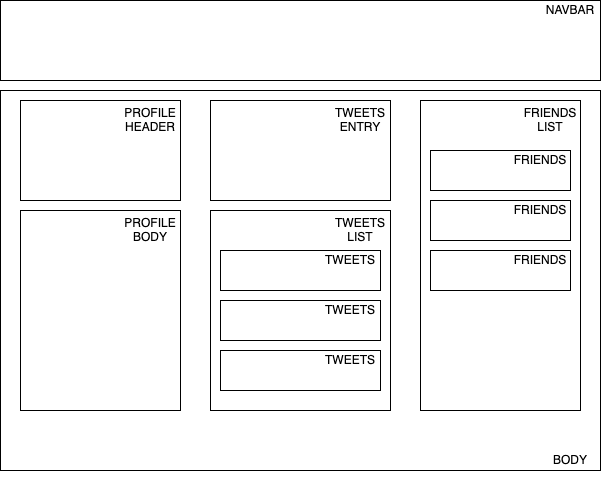

The diagram above was exported from draw.io. Its source (the exported page's mxGraphModel, read from the mxfile embedded in the PNG):
<mxGraphModel dx="813" dy="937" grid="1" gridSize="10" guides="1" tooltips="1" connect="1" arrows="1" fold="1" page="1" pageScale="1" pageWidth="850" pageHeight="1100" math="0" shadow="0">
  <root>
    <mxCell id="0" />
    <mxCell id="1" parent="0" />
    <mxCell id="iakHJcBGMUlV8rcsP4UF-10" value="" style="rounded=0;whiteSpace=wrap;html=1;" vertex="1" parent="1">
      <mxGeometry x="120" y="210" width="600" height="380" as="geometry" />
    </mxCell>
    <mxCell id="iakHJcBGMUlV8rcsP4UF-1" value="" style="rounded=0;whiteSpace=wrap;html=1;" vertex="1" parent="1">
      <mxGeometry x="120" y="120" width="600" height="80" as="geometry" />
    </mxCell>
    <mxCell id="iakHJcBGMUlV8rcsP4UF-2" value="NAVBAR" style="text;html=1;strokeColor=none;fillColor=none;align=center;verticalAlign=middle;whiteSpace=wrap;rounded=0;" vertex="1" parent="1">
      <mxGeometry x="670" y="120" width="40" height="20" as="geometry" />
    </mxCell>
    <mxCell id="iakHJcBGMUlV8rcsP4UF-4" value="" style="rounded=0;whiteSpace=wrap;html=1;" vertex="1" parent="1">
      <mxGeometry x="140" y="220" width="160" height="100" as="geometry" />
    </mxCell>
    <mxCell id="iakHJcBGMUlV8rcsP4UF-5" value="&lt;div&gt;PROFILE HEADER&lt;/div&gt;" style="text;html=1;strokeColor=none;fillColor=none;align=center;verticalAlign=middle;whiteSpace=wrap;rounded=0;" vertex="1" parent="1">
      <mxGeometry x="250" y="230" width="40" height="20" as="geometry" />
    </mxCell>
    <mxCell id="iakHJcBGMUlV8rcsP4UF-8" value="" style="rounded=0;whiteSpace=wrap;html=1;" vertex="1" parent="1">
      <mxGeometry x="140" y="330" width="160" height="200" as="geometry" />
    </mxCell>
    <mxCell id="iakHJcBGMUlV8rcsP4UF-9" value="PROFILE BODY" style="text;html=1;strokeColor=none;fillColor=none;align=center;verticalAlign=middle;whiteSpace=wrap;rounded=0;" vertex="1" parent="1">
      <mxGeometry x="250" y="340" width="40" height="20" as="geometry" />
    </mxCell>
    <mxCell id="iakHJcBGMUlV8rcsP4UF-11" value="BODY" style="text;html=1;strokeColor=none;fillColor=none;align=center;verticalAlign=middle;whiteSpace=wrap;rounded=0;" vertex="1" parent="1">
      <mxGeometry x="670" y="570" width="40" height="20" as="geometry" />
    </mxCell>
    <mxCell id="iakHJcBGMUlV8rcsP4UF-13" value="" style="rounded=0;whiteSpace=wrap;html=1;" vertex="1" parent="1">
      <mxGeometry x="330" y="220" width="180" height="100" as="geometry" />
    </mxCell>
    <mxCell id="iakHJcBGMUlV8rcsP4UF-14" value="TWEETS ENTRY" style="text;html=1;strokeColor=none;fillColor=none;align=center;verticalAlign=middle;whiteSpace=wrap;rounded=0;" vertex="1" parent="1">
      <mxGeometry x="460" y="230" width="40" height="20" as="geometry" />
    </mxCell>
    <mxCell id="iakHJcBGMUlV8rcsP4UF-15" value="" style="rounded=0;whiteSpace=wrap;html=1;" vertex="1" parent="1">
      <mxGeometry x="330" y="330" width="180" height="200" as="geometry" />
    </mxCell>
    <mxCell id="iakHJcBGMUlV8rcsP4UF-16" value="" style="rounded=0;whiteSpace=wrap;html=1;" vertex="1" parent="1">
      <mxGeometry x="340" y="370" width="160" height="40" as="geometry" />
    </mxCell>
    <mxCell id="iakHJcBGMUlV8rcsP4UF-17" value="" style="rounded=0;whiteSpace=wrap;html=1;" vertex="1" parent="1">
      <mxGeometry x="340" y="420" width="160" height="40" as="geometry" />
    </mxCell>
    <mxCell id="iakHJcBGMUlV8rcsP4UF-18" value="" style="rounded=0;whiteSpace=wrap;html=1;" vertex="1" parent="1">
      <mxGeometry x="340" y="470" width="160" height="40" as="geometry" />
    </mxCell>
    <mxCell id="iakHJcBGMUlV8rcsP4UF-19" value="TWEETS" style="text;html=1;strokeColor=none;fillColor=none;align=center;verticalAlign=middle;whiteSpace=wrap;rounded=0;" vertex="1" parent="1">
      <mxGeometry x="450" y="370" width="40" height="20" as="geometry" />
    </mxCell>
    <mxCell id="iakHJcBGMUlV8rcsP4UF-20" value="TWEETS" style="text;html=1;strokeColor=none;fillColor=none;align=center;verticalAlign=middle;whiteSpace=wrap;rounded=0;" vertex="1" parent="1">
      <mxGeometry x="450" y="420" width="40" height="20" as="geometry" />
    </mxCell>
    <mxCell id="iakHJcBGMUlV8rcsP4UF-21" value="TWEETS" style="text;html=1;strokeColor=none;fillColor=none;align=center;verticalAlign=middle;whiteSpace=wrap;rounded=0;" vertex="1" parent="1">
      <mxGeometry x="450" y="470" width="40" height="20" as="geometry" />
    </mxCell>
    <mxCell id="iakHJcBGMUlV8rcsP4UF-22" value="TWEETS LIST" style="text;html=1;strokeColor=none;fillColor=none;align=center;verticalAlign=middle;whiteSpace=wrap;rounded=0;" vertex="1" parent="1">
      <mxGeometry x="460" y="340" width="40" height="20" as="geometry" />
    </mxCell>
    <mxCell id="iakHJcBGMUlV8rcsP4UF-25" value="" style="rounded=0;whiteSpace=wrap;html=1;" vertex="1" parent="1">
      <mxGeometry x="540" y="220" width="160" height="310" as="geometry" />
    </mxCell>
    <mxCell id="iakHJcBGMUlV8rcsP4UF-24" value="FRIENDS LIST" style="text;html=1;strokeColor=none;fillColor=none;align=center;verticalAlign=middle;whiteSpace=wrap;rounded=0;" vertex="1" parent="1">
      <mxGeometry x="650" y="230" width="40" height="20" as="geometry" />
    </mxCell>
    <mxCell id="iakHJcBGMUlV8rcsP4UF-27" value="" style="rounded=0;whiteSpace=wrap;html=1;" vertex="1" parent="1">
      <mxGeometry x="550" y="270" width="140" height="40" as="geometry" />
    </mxCell>
    <mxCell id="iakHJcBGMUlV8rcsP4UF-28" value="FRIENDS" style="text;html=1;strokeColor=none;fillColor=none;align=center;verticalAlign=middle;whiteSpace=wrap;rounded=0;" vertex="1" parent="1">
      <mxGeometry x="640" y="270" width="40" height="20" as="geometry" />
    </mxCell>
    <mxCell id="iakHJcBGMUlV8rcsP4UF-29" value="" style="rounded=0;whiteSpace=wrap;html=1;" vertex="1" parent="1">
      <mxGeometry x="550" y="320" width="140" height="40" as="geometry" />
    </mxCell>
    <mxCell id="iakHJcBGMUlV8rcsP4UF-30" value="FRIENDS" style="text;html=1;strokeColor=none;fillColor=none;align=center;verticalAlign=middle;whiteSpace=wrap;rounded=0;" vertex="1" parent="1">
      <mxGeometry x="640" y="320" width="40" height="20" as="geometry" />
    </mxCell>
    <mxCell id="iakHJcBGMUlV8rcsP4UF-31" value="" style="rounded=0;whiteSpace=wrap;html=1;" vertex="1" parent="1">
      <mxGeometry x="550" y="370" width="140" height="40" as="geometry" />
    </mxCell>
    <mxCell id="iakHJcBGMUlV8rcsP4UF-32" value="FRIENDS" style="text;html=1;strokeColor=none;fillColor=none;align=center;verticalAlign=middle;whiteSpace=wrap;rounded=0;" vertex="1" parent="1">
      <mxGeometry x="640" y="370" width="40" height="20" as="geometry" />
    </mxCell>
    <mxCell id="iakHJcBGMUlV8rcsP4UF-33" style="edgeStyle=orthogonalEdgeStyle;rounded=0;orthogonalLoop=1;jettySize=auto;html=1;exitX=0.5;exitY=1;exitDx=0;exitDy=0;" edge="1" parent="1" source="iakHJcBGMUlV8rcsP4UF-11" target="iakHJcBGMUlV8rcsP4UF-11">
      <mxGeometry relative="1" as="geometry" />
    </mxCell>
  </root>
</mxGraphModel>